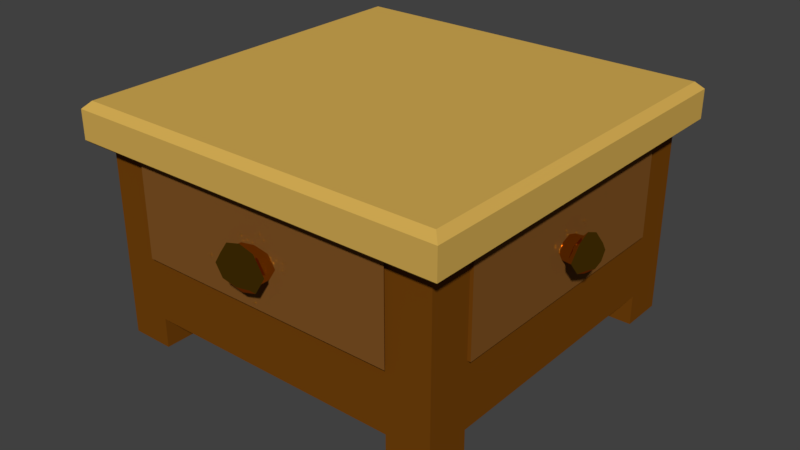 # Source: GO_CounterTop.blend  (saved by Blender 2.77.0; exported with 4.5.12 LTS)
import bpy
from mathutils import Matrix  # noqa: F401  (used for matrix-valued properties, if any)

bpy.ops.wm.read_factory_settings(use_empty=True)
scene = bpy.context.scene
scene.name = 'Scene'

# ---- collections
col_collection_1 = bpy.data.collections.new('Collection 1'); scene.collection.children.link(col_collection_1)
col_collection_10 = bpy.data.collections.new('Collection 10'); scene.collection.children.link(col_collection_10)
col_collection_10.hide_render = True
col_collection_10.hide_viewport = True

# ---- materials (node trees are filled in below, after node groups)
mat_deskmaterial = bpy.data.materials.new('deskmaterial')
mat_deskmaterial.alpha_threshold = 0.0
mat_deskmaterial.diffuse_color = (0.6619, 0.4164, 0.08871, 1.0)
mat_deskmaterial.roughness = 0.5
mat_deskmaterial_darkbrown = bpy.data.materials.new('deskmaterial.darkbrown')
mat_deskmaterial_darkbrown.alpha_threshold = 0.0
mat_deskmaterial_darkbrown.diffuse_color = (0.1734, 0.05566, 0.003849, 1.0)
mat_deskmaterial_darkbrown.roughness = 0.5
mat_deskmaterial_lightbrown = bpy.data.materials.new('deskmaterial.lightbrown')
mat_deskmaterial_lightbrown.alpha_threshold = 0.0
mat_deskmaterial_lightbrown.diffuse_color = (0.214, 0.08604, 0.01835, 1.0)
mat_deskmaterial_lightbrown.roughness = 0.5
mat_deskmaterial_gold = bpy.data.materials.new('deskmaterial.gold')
mat_deskmaterial_gold.alpha_threshold = 0.0
mat_deskmaterial_gold.roughness = 0.5

# ---- material node trees
mat_deskmaterial_gold.use_nodes = True; mat_deskmaterial_gold.node_tree.nodes.clear()
_N = mat_deskmaterial_gold.node_tree.nodes; _L = mat_deskmaterial_gold.node_tree.links
n0 = _N.new('ShaderNodeOutputMaterial'); n0.name = 'Material Output'; n0.location = (300, 300)
n1 = _N.new('ShaderNodeBsdfAnisotropic'); n1.name = 'Glossy BSDF'; n1.location = (10, 300)
n1.distribution = 'GGX'
n1.inputs[0].default_value = (0.6738, 0.3328, 0.01162, 1.0)
n1.inputs[1].default_value = 0.0
_L.new(n1.outputs[0], n0.inputs[0])
n0.is_active_output = True

# ---- world
world_world = bpy.data.worlds.new('World'); scene.world = world_world
world_world.color = (0.05088, 0.05088, 0.05088)
world_world.use_sun_shadow = False
world_world.sun_shadow_jitter_overblur = 0.0
world_world.cycles.sampling_method = 'MANUAL'

# ---- meshes
me_go_countertop = bpy.data.meshes.new('GO_CounterTop')
me_go_countertop.from_pydata([(0.9105, -0.9105, 0.07886), (0.9105, -0.9105, 0.5022), (0.7967, -0.9105, 0.07846), (0.9105, -0.9105, 0.4832), (0.9105, -0.9105, 0.465), (0.7967, -0.9105, 0.465), (0.9105, -0.9105, 0.0), (0.7967, -0.9105, -1.218e-05), (0.9105, -0.7967, 0.07886), (0.9105, -0.7967, 0.5022), (0.7967, -0.7967, 0.07846), (0.9105, -0.7967, 0.4832), (0.9105, -0.7967, 0.465), (0.9105, -0.7967, 0.0), (0.7967, -0.7967, -1.218e-05), (0.7967, -0.9105, 0.3612), (0.9106, -0.9105, 0.3613), (0.9105, -0.7967, 0.3613), (0.6334, -0.9105, 0.07846), (0.6334, -0.7967, 0.07846), (0.9105, -0.9105, 0.2465), (0.7967, -0.9105, 0.2463), (0.9105, -0.7967, 0.2465), (0.6334, -0.9105, 0.2463), (0.9105, -0.6019, 0.07886), (0.9105, -0.6019, 0.5022), (0.7967, -0.6019, 0.07846), (0.6334, -0.6019, 0.07846), (0.9105, -0.6019, 0.2465), (0.7967, -0.9105, 0.4833), (0.6334, -0.9105, 0.5022), (0.7967, -0.9105, 0.5022), (0.6334, -0.7967, 0.6), (0.7967, -0.7967, 0.6), (0.6334, -0.6019, 0.6), (0.7967, -0.6019, 0.6), (0.0, -0.9105, 0.07886), (0.0, -0.9105, 0.5022), (0.4553, -0.9105, 0.07846), (0.1138, -0.9105, 0.07846), (0.4553, -0.9105, 0.5022), (-4.113e-06, -0.9105, 0.4832), (-1.466e-05, -0.9105, 0.465), (0.1138, -0.9105, 0.465), (0.0, -0.9105, 0.0), (0.1138, -0.9105, -1.218e-05), (0.0, -0.7967, 0.07886), (0.0, -0.7967, 0.5022), (0.4553, -0.7967, 0.6), (0.4553, -0.7967, 0.07846), (0.1138, -0.7967, 0.07846), (0.0, -0.7967, 0.4832), (0.0, -0.7967, 0.465), (0.0, -0.7967, 0.0), (0.1138, -0.7967, -1.218e-05), (0.1138, -0.9105, 0.3612), (-3.982e-05, -0.9105, 0.3613), (0.0, -0.7967, 0.3613), (0.2771, -0.9105, 0.07846), (0.2771, -0.7967, 0.07846), (-6.28e-06, -0.9105, 0.2465), (0.1138, -0.9105, 0.2463), (0.4553, -0.9105, 0.2463), (0.0, -0.7967, 0.2465), (0.2771, -0.9105, 0.2463), (0.0, -0.6019, 0.07886), (0.0, -0.6019, 0.5022), (0.4553, -0.6019, 0.6), (0.4553, -0.6019, 0.07846), (0.1138, -0.6019, 0.07846), (0.2771, -0.6019, 0.07846), (0.0, -0.6019, 0.2465), (0.1138, -0.9105, 0.4833), (0.2771, -0.9105, 0.5022), (0.1138, -0.9105, 0.5022), (0.2771, -0.7967, 0.6), (0.1138, -0.7967, 0.6), (0.2771, -0.6019, 0.6), (0.1138, -0.6019, 0.6), (0.9105, 0.0, 0.07886), (0.9105, 0.0, 0.5022), (0.7967, 0.0, 0.07846), (0.9105, 0.0, 0.4832), (0.9105, 0.0, 0.465), (0.7967, 0.0, 0.465), (0.9105, 0.0, 0.0), (0.7967, 0.0, -1.218e-05), (0.9105, -0.1138, 0.07886), (0.9105, -0.4553, 0.07886), (0.9105, -0.1138, 0.5022), (0.9105, -0.4553, 0.5022), (0.7967, -0.4553, 0.07846), (0.7967, -0.1138, 0.07846), (0.9105, -0.1138, 0.4832), (0.9105, -0.1138, 0.465), (0.9105, -0.1138, 0.0), (0.7967, -0.1138, -1.218e-05), (0.7967, 0.0, 0.3612), (0.9106, 0.0, 0.3613), (0.9105, -0.1138, 0.3613), (0.6334, 0.0, 0.07846), (0.6334, -0.1138, 0.07846), (0.6334, -0.4553, 0.07846), (0.9105, 0.0, 0.2465), (0.7967, 0.0, 0.2463), (0.9105, -0.4553, 0.2465), (0.9105, -0.1138, 0.2465), (0.6334, 0.0, 0.2463), (0.9105, -0.3087, 0.07886), (0.9105, -0.3087, 0.5022), (0.7967, -0.3087, 0.07846), (0.6334, -0.3087, 0.07846), (0.9105, -0.3087, 0.2465), (0.7967, 0.0, 0.4833), (0.6334, 0.0, 0.5022), (0.7967, 0.0, 0.5022), (0.6334, -0.4553, 0.6), (0.7967, -0.4553, 0.6), (0.6334, -0.1138, 0.6), (0.7967, -0.1138, 0.6), (0.6334, -0.3087, 0.6), (0.7967, -0.3087, 0.6), (0.0, 0.0, 0.07886), (0.0, 0.0, 0.5022), (0.4553, 0.0, 0.07846), (0.1138, 0.0, 0.07846), (0.4553, 0.0, 0.5022), (-4.113e-06, 0.0, 0.4832), (-1.466e-05, 0.0, 0.465), (0.1138, 0.0, 0.465), (0.0, 0.0, 0.0), (0.1138, 0.0, -1.218e-05), (0.0, -0.1138, 0.07886), (0.0, -0.4553, 0.07886), (0.0, -0.1138, 0.5022), (0.0, -0.4553, 0.5022), (0.4553, -0.4553, 0.6), (0.4553, -0.1138, 0.6), (0.4553, -0.4553, 0.07846), (0.4553, -0.1138, 0.07846), (0.1138, -0.4553, 0.07846), (0.1138, -0.1138, 0.07846), (0.0, -0.1138, 0.4832), (0.0, -0.1138, 0.465), (0.0, -0.1138, 0.0), (0.1138, -0.1138, -1.218e-05), (0.1138, 0.0, 0.3612), (-3.982e-05, 0.0, 0.3613), (0.0, -0.1138, 0.3613), (0.2771, 0.0, 0.07846), (0.2771, -0.1138, 0.07846), (0.2771, -0.4553, 0.07846), (-6.28e-06, 0.0, 0.2465), (0.1138, 0.0, 0.2463), (0.4553, 0.0, 0.2463), (0.0, -0.4553, 0.2465), (0.0, -0.1138, 0.2465), (0.2771, 0.0, 0.2463), (0.0, -0.3087, 0.07886), (0.0, -0.3087, 0.5022), (0.4553, -0.3087, 0.6), (0.4553, -0.3087, 0.07846), (0.1138, -0.3087, 0.07846), (0.2771, -0.3087, 0.07846), (0.0, -0.3087, 0.2465), (0.1138, 0.0, 0.4833), (0.2771, 0.0, 0.5022), (0.1138, 0.0, 0.5022), (0.2771, -0.4553, 0.6), (0.1138, -0.4553, 0.6), (0.2771, -0.1138, 0.6), (0.1138, -0.1138, 0.6), (0.2771, -0.3087, 0.6), (0.1138, -0.3087, 0.6), (0.6379, -0.922, 0.4673), (0.8053, -0.922, 0.4673), (0.6379, -0.922, 0.4862), (0.4553, -0.922, 0.4864), (0.4553, -0.922, 0.3233), (0.4947, -0.922, 0.3303), (0.8053, -0.922, 0.3609), (0.6379, -0.922, 0.3609), (0.4553, -0.922, 0.5054), (0.4553, -0.922, 0.4673), (0.4947, -0.922, 0.3915), (0.8053, -0.922, 0.2431), (0.5138, -0.922, 0.3609), (0.6379, -0.922, 0.2431), (0.4553, -0.922, 0.2431), (0.4553, -0.9616, 0.3041), (0.4944, -0.9616, 0.3147), (0.4553, -0.922, 0.3985), (0.4553, -0.9499, 0.3233), (0.4952, -0.9499, 0.3303), (0.5143, -0.9499, 0.3609), (0.4952, -0.9499, 0.3915), (0.4553, -0.9499, 0.3985), (0.5233, -0.9616, 0.3609), (0.4944, -0.9616, 0.4071), (0.4553, -0.9616, 0.4177), (0.4553, -0.9778, 0.3233), (0.4954, -0.9778, 0.3303), (0.5144, -0.9778, 0.3609), (0.4954, -0.9778, 0.3915), (0.4553, -0.9778, 0.3985), (0.8053, -0.922, 0.4861), (0.6379, -0.922, 0.5054), (0.8053, -0.922, 0.5054), (0.2726, -0.922, 0.4673), (0.1052, -0.922, 0.4673), (0.2726, -0.922, 0.4862), (0.4158, -0.922, 0.3303), (0.1052, -0.922, 0.3609), (0.2726, -0.922, 0.3609), (0.4158, -0.922, 0.3915), (0.1052, -0.922, 0.2431), (0.3968, -0.922, 0.3609), (0.2726, -0.922, 0.2431), (0.4161, -0.9616, 0.3147), (0.4154, -0.9499, 0.3303), (0.3963, -0.9499, 0.3609), (0.4154, -0.9499, 0.3915), (0.3872, -0.9616, 0.3609), (0.4161, -0.9616, 0.4071), (0.4152, -0.9778, 0.3303), (0.3962, -0.9778, 0.3609), (0.4152, -0.9778, 0.3915), (0.1052, -0.922, 0.4861), (0.2726, -0.922, 0.5054), (0.1052, -0.922, 0.5054), (0.6379, 0.01149, 0.4673), (0.8053, 0.01149, 0.4673), (0.6379, 0.01149, 0.4862), (0.4553, 0.01149, 0.4864), (0.4553, 0.01149, 0.3233), (0.4947, 0.01149, 0.3303), (0.8053, 0.01149, 0.3609), (0.6379, 0.01149, 0.3609), (0.4553, 0.01149, 0.5054), (0.4553, 0.01149, 0.4673), (0.4947, 0.01149, 0.3915), (0.8053, 0.01149, 0.2431), (0.5138, 0.01149, 0.3609), (0.6379, 0.01149, 0.2431), (0.4553, 0.01149, 0.2431), (0.4553, 0.05104, 0.3041), (0.4944, 0.05104, 0.3147), (0.4553, 0.01149, 0.3985), (0.4553, 0.03935, 0.3233), (0.4952, 0.03935, 0.3303), (0.5143, 0.03935, 0.3609), (0.4952, 0.03935, 0.3915), (0.4553, 0.03935, 0.3985), (0.5233, 0.05104, 0.3609), (0.4944, 0.05104, 0.4071), (0.4553, 0.05104, 0.4177), (0.4553, 0.06726, 0.3233), (0.4954, 0.06726, 0.3303), (0.5144, 0.06726, 0.3609), (0.4954, 0.06726, 0.3915), (0.4553, 0.06726, 0.3985), (0.8053, 0.01149, 0.4861), (0.6379, 0.01149, 0.5054), (0.8053, 0.01149, 0.5054), (0.2726, 0.01149, 0.4673), (0.1052, 0.01149, 0.4673), (0.2726, 0.01149, 0.4862), (0.4158, 0.01149, 0.3303), (0.1052, 0.01149, 0.3609), (0.2726, 0.01149, 0.3609), (0.4158, 0.01149, 0.3915), (0.1052, 0.01149, 0.2431), (0.3968, 0.01149, 0.3609), (0.2726, 0.01149, 0.2431), (0.4161, 0.05104, 0.3147), (0.4154, 0.03935, 0.3303), (0.3963, 0.03935, 0.3609), (0.4154, 0.03935, 0.3915), (0.3872, 0.05104, 0.3609), (0.4161, 0.05104, 0.4071), (0.4152, 0.06726, 0.3303), (0.3962, 0.06726, 0.3609), (0.4152, 0.06726, 0.3915), (0.1052, 0.01149, 0.4861), (0.2726, 0.01149, 0.5054), (0.1052, 0.01149, 0.5054), (0.9192, -0.6019, 0.5022), (0.9192, -0.4553, 0.5022), (0.9192, -0.6019, 0.4832), (0.9192, -0.4553, 0.4832), (0.9192, -0.6019, 0.465), (0.9192, -0.4553, 0.465), (0.9192, -0.7967, 0.4832), (0.9192, -0.7967, 0.465), (0.9192, -0.7967, 0.5022), (0.9192, -0.7967, 0.3613), (0.9192, -0.48, 0.3831), (0.9192, -0.4929, 0.3613), (0.9192, -0.48, 0.3395), (0.9192, -0.4553, 0.3917), (0.9192, -0.7967, 0.2465), (0.9192, -0.6019, 0.2465), (0.9192, -0.4553, 0.2465), (0.9192, -0.6019, 0.3613), (0.9854, -0.4929, 0.3613), (0.9854, -0.48, 0.3395), (0.9192, -0.4553, 0.3308), (0.9634, -0.5175, 0.3613), (0.9633, -0.4882, 0.3252), (0.962, -0.4553, 0.4105), (0.9633, -0.4882, 0.3974), (0.962, -0.4553, 0.3121), (0.9467, -0.4841, 0.383), (0.9461, -0.4553, 0.3911), (0.9467, -0.5005, 0.3613), (0.9467, -0.4841, 0.3396), (0.9461, -0.4553, 0.3315), (0.9854, -0.4553, 0.3917), (0.9854, -0.48, 0.3831), (0.9854, -0.4553, 0.3308), (-0.00863, -0.6019, 0.5022), (-0.00863, -0.4553, 0.5022), (-0.00863, -0.6019, 0.4832), (-0.00863, -0.4553, 0.4832), (-0.00863, -0.6019, 0.465), (-0.00863, -0.4553, 0.465), (-0.00863, -0.7967, 0.4832), (-0.00863, -0.7967, 0.465), (-0.00863, -0.7967, 0.5022), (-0.00863, -0.7967, 0.3613), (-0.00863, -0.48, 0.3831), (-0.00863, -0.4929, 0.3613), (-0.00863, -0.48, 0.3395), (-0.00863, -0.4553, 0.3917), (-0.00863, -0.7967, 0.2465), (-0.00863, -0.6019, 0.2465), (-0.00863, -0.4553, 0.2465), (-0.00863, -0.6019, 0.3613), (-0.07484, -0.4929, 0.3613), (-0.07484, -0.48, 0.3395), (-0.00863, -0.4553, 0.3308), (-0.05291, -0.5175, 0.3613), (-0.05273, -0.4882, 0.3252), (-0.05146, -0.4553, 0.4105), (-0.05273, -0.4882, 0.3974), (-0.05146, -0.4553, 0.3121), (-0.03612, -0.4841, 0.383), (-0.03556, -0.4553, 0.3911), (-0.0362, -0.5005, 0.3613), (-0.03612, -0.4841, 0.3396), (-0.03556, -0.4553, 0.3315), (-0.07484, -0.4553, 0.3917), (-0.07484, -0.48, 0.3831), (-0.07484, -0.4553, 0.3308), (0.9192, -0.3087, 0.5022), (0.9192, -0.3087, 0.4832), (0.9192, -0.3087, 0.465), (0.9192, -0.1138, 0.4832), (0.9192, -0.1138, 0.465), (0.9192, -0.1138, 0.5022), (0.9192, -0.1138, 0.3613), (0.9192, -0.4306, 0.3831), (0.9192, -0.4176, 0.3613), (0.9192, -0.4306, 0.3395), (0.9192, -0.1138, 0.2465), (0.9192, -0.3087, 0.2465), (0.9192, -0.3087, 0.3613), (0.9854, -0.4176, 0.3613), (0.9854, -0.4306, 0.3395), (0.9634, -0.393, 0.3613), (0.9633, -0.4223, 0.3252), (0.9633, -0.4223, 0.3974), (0.9467, -0.4264, 0.383), (0.9467, -0.41, 0.3613), (0.9467, -0.4264, 0.3396), (0.9854, -0.4306, 0.3831), (-0.00863, -0.3087, 0.5022), (-0.00863, -0.3087, 0.4832), (-0.00863, -0.3087, 0.465), (-0.00863, -0.1138, 0.4832), (-0.00863, -0.1138, 0.465), (-0.00863, -0.1138, 0.5022), (-0.00863, -0.1138, 0.3613), (-0.00863, -0.4306, 0.3831), (-0.00863, -0.4176, 0.3613), (-0.00863, -0.4306, 0.3395), (-0.00863, -0.1138, 0.2465), (-0.00863, -0.3087, 0.2465), (-0.00863, -0.3087, 0.3613), (-0.07484, -0.4176, 0.3613), (-0.07484, -0.4306, 0.3395), (-0.05291, -0.393, 0.3613), (-0.05273, -0.4223, 0.3252), (-0.05273, -0.4223, 0.3974), (-0.03612, -0.4264, 0.383), (-0.0362, -0.41, 0.3613), (-0.03612, -0.4264, 0.3396), (-0.07484, -0.4306, 0.3831), (0.9369, -0.9369, 0.6), (0.9553, -0.9553, 0.5816), (0.9553, -0.7967, 0.5816), (0.9369, -0.7967, 0.6), (0.9553, -0.6019, 0.5816), (0.9369, -0.6019, 0.6), (0.7967, -0.9369, 0.6), (0.7967, -0.9553, 0.5816), (0.6334, -0.9553, 0.5816), (0.6334, -0.9369, 0.6), (-0.02633, -0.9369, 0.6), (-0.04474, -0.9553, 0.5816), (0.4553, -0.9369, 0.6), (0.4553, -0.9553, 0.5816), (-0.02633, -0.7967, 0.6), (-0.04474, -0.7967, 0.5816), (-0.02633, -0.6019, 0.6), (-0.04474, -0.6019, 0.5816), (0.1138, -0.9553, 0.5816), (0.1138, -0.9369, 0.6), (0.2771, -0.9369, 0.6), (0.2771, -0.9553, 0.5816), (0.9369, 0.02633, 0.6), (0.9553, 0.04474, 0.5816), (0.9553, -0.4553, 0.5816), (0.9369, -0.4553, 0.6), (0.9369, -0.1138, 0.6), (0.9553, -0.1138, 0.5816), (0.9369, -0.3087, 0.6), (0.9553, -0.3087, 0.5816), (0.7967, 0.04474, 0.5816), (0.7967, 0.02633, 0.6), (0.6334, 0.02633, 0.6), (0.6334, 0.04474, 0.5816), (-0.02633, 0.02633, 0.6), (-0.04474, 0.04474, 0.5816), (0.4553, 0.04474, 0.5816), (0.4553, 0.02633, 0.6), (-0.02633, -0.4553, 0.6), (-0.04474, -0.4553, 0.5816), (-0.04474, -0.1138, 0.5816), (-0.02633, -0.1138, 0.6), (-0.04474, -0.3087, 0.5816), (-0.02633, -0.3087, 0.6), (0.1138, 0.02633, 0.6), (0.1138, 0.04474, 0.5816), (0.2771, 0.04474, 0.5816), (0.2771, 0.02633, 0.6), (0.9499, -0.9499, 0.5022), (0.9553, -0.9553, 0.5076), (0.9499, -0.7967, 0.5022), (0.9553, -0.7967, 0.5076), (0.9553, -0.6019, 0.5076), (0.9499, -0.6019, 0.5022), (0.6334, -0.9499, 0.5022), (0.6334, -0.9553, 0.5076), (0.7967, -0.9553, 0.5076), (0.7967, -0.9499, 0.5022), (-0.04474, -0.9553, 0.5076), (-0.03933, -0.9499, 0.5022), (0.4553, -0.9553, 0.5076), (0.4553, -0.9499, 0.5022), (-0.04474, -0.7967, 0.5076), (-0.03933, -0.7967, 0.5022), (-0.03933, -0.6019, 0.5022), (-0.04474, -0.6019, 0.5076), (0.2771, -0.9553, 0.5076), (0.2771, -0.9499, 0.5022), (0.1138, -0.9499, 0.5022), (0.1138, -0.9553, 0.5076), (0.9553, 0.04474, 0.5076), (0.9499, 0.03933, 0.5022), (0.9553, -0.1138, 0.5076), (0.9499, -0.1138, 0.5022), (0.9499, -0.4553, 0.5022), (0.9553, -0.4553, 0.5076), (0.9499, -0.3087, 0.5022), (0.9553, -0.3087, 0.5076), (0.6334, 0.04474, 0.5076), (0.6334, 0.03933, 0.5022), (0.7967, 0.03933, 0.5022), (0.7967, 0.04474, 0.5076), (-0.03933, 0.03933, 0.5022), (-0.04474, 0.04474, 0.5076), (0.4553, 0.03933, 0.5022), (0.4553, 0.04474, 0.5076), (-0.03933, -0.1138, 0.5022), (-0.04474, -0.1138, 0.5076), (-0.04474, -0.4553, 0.5076), (-0.03933, -0.4553, 0.5022), (-0.04474, -0.3087, 0.5076), (-0.03933, -0.3087, 0.5022), (0.2771, 0.03933, 0.5022), (0.2771, 0.04474, 0.5076), (0.1138, 0.04474, 0.5076), (0.1138, 0.03933, 0.5022)], [], [(22, 20, 0, 8), (451, 448, 9, 25), (446, 455, 31, 1), (405, 406, 453, 454), (8, 0, 6, 13), (20, 21, 2, 0), (23, 62, 38, 18), (465, 73, 40, 459), (32, 48, 410, 407), (29, 3, 1, 31), (9, 1, 3, 11), (11, 3, 4, 12), (0, 2, 7, 6), (7, 14, 13, 6), (34, 67, 48, 32), (18, 19, 10, 2), (27, 102, 91, 26), (402, 400, 449, 450), (423, 117, 35, 403), (2, 10, 14, 7), (28, 22, 8, 24), (26, 91, 88, 24), (13, 14, 10, 8), (4, 5, 15, 16), (12, 4, 16, 17), (68, 138, 102, 27), (38, 49, 19, 18), (21, 23, 18, 2), (16, 15, 21, 20), (17, 16, 20, 22), (49, 68, 27, 19), (10, 26, 24, 8), (105, 28, 24, 88), (455, 452, 30, 31), (452, 459, 40, 30), (19, 27, 26, 10), (116, 136, 67, 34), (472, 451, 25, 90), (117, 116, 34, 35), (422, 402, 450, 473), (35, 34, 32, 33), (403, 35, 33, 401), (33, 32, 407, 404), (399, 405, 454, 447), (457, 37, 74, 466), (400, 399, 447, 449), (406, 411, 458, 453), (29, 5, 4, 3), (63, 46, 36, 60), (461, 47, 37, 457), (413, 460, 456, 409), (419, 464, 458, 411), (46, 53, 44, 36), (60, 36, 39, 61), (64, 58, 38, 62), (462, 66, 47, 461), (487, 135, 66, 462), (72, 74, 37, 41), (47, 51, 41, 37), (51, 52, 42, 41), (36, 44, 45, 39), (45, 44, 53, 54), (77, 75, 48, 67), (58, 39, 50, 59), (70, 69, 140, 151), (415, 463, 460, 413), (414, 412, 76, 78), (39, 45, 54, 50), (71, 65, 46, 63), (69, 65, 133, 140), (53, 46, 50, 54), (42, 56, 55, 43), (52, 57, 56, 42), (68, 70, 151, 138), (38, 58, 59, 49), (61, 39, 58, 64), (56, 60, 61, 55), (57, 63, 60, 56), (49, 59, 70, 68), (50, 46, 65, 69), (155, 133, 65, 71), (436, 414, 78, 169), (437, 486, 463, 415), (59, 50, 69, 70), (168, 77, 67, 136), (76, 417, 418, 75), (169, 78, 77, 168), (466, 74, 73, 465), (78, 76, 75, 77), (412, 408, 417, 76), (474, 109, 89, 471), (75, 418, 410, 48), (469, 80, 115, 478), (409, 456, 467, 416), (416, 467, 464, 419), (72, 41, 42, 43), (106, 87, 79, 103), (471, 89, 80, 469), (425, 470, 468, 421), (428, 479, 476, 431), (87, 95, 85, 79), (103, 79, 81, 104), (107, 100, 124, 154), (478, 115, 114, 477), (439, 171, 442, 432), (113, 115, 80, 82), (89, 93, 82, 80), (93, 94, 83, 82), (79, 85, 86, 81), (86, 85, 95, 96), (120, 118, 137, 160), (100, 81, 92, 101), (111, 110, 91, 102), (427, 475, 470, 425), (426, 424, 119, 121), (81, 86, 96, 92), (112, 108, 87, 106), (110, 108, 88, 91), (95, 87, 92, 96), (83, 98, 97, 84), (94, 99, 98, 83), (161, 111, 102, 138), (124, 100, 101, 139), (104, 81, 100, 107), (98, 103, 104, 97), (99, 106, 103, 98), (113, 84, 231, 261), (72, 43, 209, 227), (107, 154, 244, 243), (62, 23, 187, 188), (5, 29, 205, 175), (153, 146, 268, 271), (139, 101, 111, 161), (92, 87, 108, 110), (105, 88, 108, 112), (423, 426, 121, 117), (422, 473, 475, 427), (101, 92, 110, 111), (116, 120, 160, 136), (57, 52, 327, 329), (47, 66, 320, 328), (28, 105, 302, 301), (109, 90, 287, 354), (164, 155, 336, 387), (93, 89, 359, 357), (134, 142, 379, 381), (94, 93, 357, 358), (142, 143, 380, 379), (472, 90, 109, 474), (117, 121, 120, 116), (119, 429, 430, 118), (121, 119, 118, 120), (146, 129, 265, 268), (64, 62, 188, 217), (424, 420, 429, 119), (118, 430, 435, 137), (431, 476, 483, 434), (484, 480, 123, 134), (421, 468, 479, 428), (477, 114, 126, 482), (114, 115, 263, 262), (113, 82, 83, 84), (156, 152, 122, 132), (490, 482, 126, 166), (480, 493, 167, 123), (444, 434, 483, 491), (132, 122, 130, 144), (152, 153, 125, 122), (157, 154, 124, 149), (436, 169, 173, 441), (170, 137, 435, 445), (165, 127, 123, 167), (134, 123, 127, 142), (142, 127, 128, 143), (104, 107, 243, 241), (122, 125, 131, 130), (17, 22, 300, 295), (131, 145, 144, 130), (156, 164, 387, 386), (112, 106, 364, 365), (172, 160, 137, 170), (149, 150, 141, 125), (163, 151, 140, 162), (440, 438, 485, 488), (493, 490, 166, 167), (125, 141, 145, 131), (164, 156, 132, 158), (162, 140, 133, 158), (144, 145, 141, 132), (23, 21, 185, 187), (128, 129, 146, 147), (143, 128, 147, 148), (126, 114, 262, 238), (161, 138, 151, 163), (124, 139, 150, 149), (153, 157, 149, 125), (61, 64, 217, 215), (9, 11, 292, 294), (147, 146, 153, 152), (148, 147, 152, 156), (129, 165, 283, 265), (43, 55, 212, 209), (115, 113, 261, 263), (15, 5, 175, 180), (73, 74, 229, 228), (40, 73, 228, 182), (31, 30, 206, 207), (74, 72, 227, 229), (97, 104, 241, 236), (167, 166, 284, 285), (21, 15, 180, 185), (30, 40, 182, 206), (154, 157, 273, 244), (29, 31, 207, 205), (166, 126, 238, 284), (55, 61, 215, 212), (148, 156, 386, 382), (139, 161, 163, 150), (141, 162, 158, 132), (155, 164, 158, 133), (441, 173, 171, 439), (437, 440, 488, 486), (150, 163, 162, 141), (168, 136, 160, 172), (105, 112, 365, 302), (90, 25, 286, 287), (11, 12, 293, 292), (12, 17, 295, 293), (106, 99, 360, 364), (25, 9, 294, 286), (99, 94, 358, 360), (143, 148, 382, 380), (155, 71, 335, 336), (71, 63, 334, 335), (159, 134, 381, 376), (63, 57, 329, 334), (66, 135, 321, 320), (51, 47, 328, 326), (89, 109, 354, 359), (135, 159, 376, 321), (22, 28, 301, 300), (52, 51, 326, 327), (443, 444, 491, 492), (169, 168, 172, 173), (487, 489, 159, 135), (173, 172, 170, 171), (84, 97, 236, 231), (157, 153, 271, 273), (489, 484, 134, 159), (171, 170, 445, 442), (433, 443, 492, 481), (438, 433, 481, 485), (165, 167, 285, 283), (165, 129, 128, 127), (175, 174, 181, 180), (181, 186, 179, 187), (183, 174, 176, 177), (180, 181, 187, 185), (178, 179, 193, 192), (174, 184, 186, 181), (184, 174, 183, 191), (187, 179, 178, 188), (193, 194, 197, 190), (179, 186, 194, 193), (186, 184, 195, 194), (184, 191, 196, 195), (190, 197, 202, 201), (194, 195, 198, 197), (195, 196, 199, 198), (192, 193, 190, 189), (200, 201, 202, 203, 204), (197, 198, 203, 202), (189, 190, 201, 200), (198, 199, 204, 203), (177, 176, 206, 182), (176, 205, 207, 206), (176, 174, 175, 205), (209, 212, 213, 208), (213, 217, 211, 216), (183, 177, 210, 208), (212, 215, 217, 213), (178, 192, 219, 211), (208, 213, 216, 214), (214, 191, 183, 208), (217, 188, 178, 211), (219, 218, 222, 220), (211, 219, 220, 216), (216, 220, 221, 214), (214, 221, 196, 191), (218, 224, 225, 222), (220, 222, 223, 221), (221, 223, 199, 196), (192, 189, 218, 219), (200, 204, 226, 225, 224), (222, 225, 226, 223), (189, 200, 224, 218), (223, 226, 204, 199), (177, 182, 228, 210), (210, 228, 229, 227), (210, 227, 209, 208), (231, 236, 237, 230), (237, 243, 235, 242), (239, 233, 232, 230), (236, 241, 243, 237), (234, 248, 249, 235), (230, 237, 242, 240), (240, 247, 239, 230), (243, 244, 234, 235), (249, 246, 253, 250), (235, 249, 250, 242), (242, 250, 251, 240), (240, 251, 252, 247), (246, 257, 258, 253), (250, 253, 254, 251), (251, 254, 255, 252), (248, 245, 246, 249), (256, 260, 259, 258, 257), (253, 258, 259, 254), (245, 256, 257, 246), (254, 259, 260, 255), (233, 238, 262, 232), (232, 262, 263, 261), (232, 261, 231, 230), (265, 264, 269, 268), (269, 272, 267, 273), (239, 264, 266, 233), (268, 269, 273, 271), (234, 267, 275, 248), (264, 270, 272, 269), (270, 264, 239, 247), (273, 267, 234, 244), (275, 276, 278, 274), (267, 272, 276, 275), (272, 270, 277, 276), (270, 247, 252, 277), (274, 278, 281, 280), (276, 277, 279, 278), (277, 252, 255, 279), (248, 275, 274, 245), (256, 280, 281, 282, 260), (278, 279, 282, 281), (245, 274, 280, 256), (279, 255, 260, 282), (233, 266, 284, 238), (266, 283, 285, 284), (266, 264, 265, 283), (290, 293, 295, 303), (288, 292, 293, 290), (286, 294, 292, 288), (303, 295, 300, 301), (291, 290, 296, 299), (287, 286, 288, 289), (289, 288, 290, 291), (313, 312, 310, 309), (306, 298, 301, 302), (296, 290, 303, 297), (301, 298, 297, 303), (307, 308, 305, 304), (312, 314, 307, 310), (314, 315, 308, 307), (315, 316, 311, 308), (317, 318, 304, 305, 319), (310, 307, 304, 318), (309, 310, 318, 317), (308, 311, 319, 305), (298, 306, 316, 315), (297, 298, 315, 314), (296, 297, 314, 312), (299, 296, 312, 313), (324, 337, 329, 327), (322, 324, 327, 326), (320, 322, 326, 328), (337, 335, 334, 329), (325, 333, 330, 324), (321, 323, 322, 320), (323, 325, 324, 322), (347, 343, 344, 346), (340, 336, 335, 332), (330, 331, 337, 324), (335, 337, 331, 332), (341, 338, 339, 342), (346, 344, 341, 348), (348, 341, 342, 349), (349, 342, 345, 350), (351, 353, 339, 338, 352), (344, 352, 338, 341), (343, 351, 352, 344), (342, 339, 353, 345), (332, 349, 350, 340), (331, 348, 349, 332), (330, 346, 348, 331), (333, 347, 346, 330), (356, 366, 360, 358), (355, 356, 358, 357), (354, 355, 357, 359), (366, 365, 364, 360), (291, 299, 361, 356), (287, 289, 355, 354), (289, 291, 356, 355), (313, 309, 371, 372), (306, 302, 365, 363), (361, 362, 366, 356), (365, 366, 362, 363), (369, 367, 368, 370), (372, 371, 369, 373), (373, 369, 370, 374), (374, 370, 311, 316), (317, 319, 368, 367, 375), (371, 375, 367, 369), (309, 317, 375, 371), (370, 368, 319, 311), (363, 374, 316, 306), (362, 373, 374, 363), (361, 372, 373, 362), (299, 313, 372, 361), (378, 380, 382, 388), (377, 379, 380, 378), (376, 381, 379, 377), (388, 382, 386, 387), (325, 378, 383, 333), (321, 376, 377, 323), (323, 377, 378, 325), (347, 394, 393, 343), (340, 385, 387, 336), (383, 378, 388, 384), (387, 385, 384, 388), (391, 392, 390, 389), (394, 395, 391, 393), (395, 396, 392, 391), (396, 350, 345, 392), (351, 397, 389, 390, 353), (393, 391, 389, 397), (343, 393, 397, 351), (392, 345, 353, 390), (385, 340, 350, 396), (384, 385, 396, 395), (383, 384, 395, 394), (333, 383, 394, 347), (401, 398, 399, 400), (407, 410, 411, 406), (403, 401, 400, 402), (423, 403, 402, 422), (398, 404, 405, 399), (404, 407, 406, 405), (413, 409, 408, 412), (419, 411, 410, 418), (415, 413, 412, 414), (437, 415, 414, 436), (409, 416, 417, 408), (416, 419, 418, 417), (425, 421, 420, 424), (431, 434, 435, 430), (427, 425, 424, 426), (422, 427, 426, 423), (421, 428, 429, 420), (428, 431, 430, 429), (439, 432, 433, 438), (445, 435, 434, 444), (441, 439, 438, 440), (436, 441, 440, 437), (432, 442, 443, 433), (442, 445, 444, 443), (401, 33, 404, 398), (455, 446, 447, 454), (446, 448, 449, 447), (451, 472, 473, 450), (448, 451, 450, 449), (459, 452, 453, 458), (452, 455, 454, 453), (467, 456, 457, 466), (456, 460, 461, 457), (463, 486, 487, 462), (460, 463, 462, 461), (458, 464, 465, 459), (464, 467, 466, 465), (479, 468, 469, 478), (468, 470, 471, 469), (475, 473, 472, 474), (470, 475, 474, 471), (483, 476, 477, 482), (476, 479, 478, 477), (493, 480, 481, 492), (480, 484, 485, 481), (489, 487, 486, 488), (484, 489, 488, 485), (482, 490, 491, 483), (490, 493, 492, 491), (448, 446, 1, 9)])
me_go_countertop.polygons.foreach_set('material_index', [1, 0, 0, 0, 1, 1, 1, 0, 0, 1, 1, 1, 1, 1, 0, 1, 1, 0, 0, 1, 1, 1, 1, 1, 1, 1, 1, 1, 1, 1, 1, 1, 1, 0, 0, 1, 0, 0, 0, 0, 0, 0, 0, 0, 0, 0, 0, 1, 1, 0, 0, 0, 1, 1, 1, 0, 0, 1, 1, 1, 1, 1, 0, 1, 1, 0, 0, 1, 1, 1, 1, 1, 1, 1, 1, 1, 1, 1, 1, 1, 1, 0, 0, 1, 0, 0, 0, 0, 0, 0, 0, 0, 0, 0, 0, 1, 1, 0, 0, 0, 1, 1, 1, 0, 0, 1, 1, 1, 1, 1, 0, 1, 1, 0, 0, 1, 1, 1, 1, 1, 1, 1, 1, 1, 1, 1, 1, 1, 1, 1, 1, 1, 1, 1, 1, 0, 0, 1, 0, 1, 0, 1, 0, 1, 1, 1, 1, 1, 0, 0, 0, 0, 1, 1, 0, 0, 0, 0, 0, 0, 0, 1, 1, 0, 0, 0, 1, 1, 1, 0, 0, 1, 1, 1, 1, 1, 1, 1, 1, 1, 0, 1, 1, 0, 0, 1, 1, 1, 1, 1, 1, 1, 0, 1, 1, 1, 1, 1, 1, 1, 1, 1, 1, 1, 0, 0, 0, 1, 1, 0, 1, 0, 1, 1, 0, 1, 1, 1, 1, 1, 0, 0, 1, 0, 1, 0, 1, 1, 1, 0, 1, 1, 1, 1, 0, 1, 0, 1, 0, 0, 1, 1, 0, 0, 0, 0, 1, 1, 0, 0, 0, 0, 1, 1, 2, 2, 2, 2, 3, 2, 2, 2, 3, 3, 3, 3, 3, 3, 3, 3, 3, 3, 3, 3, 2, 2, 2, 2, 2, 2, 2, 3, 2, 2, 2, 3, 3, 3, 3, 3, 3, 3, 3, 3, 3, 3, 3, 2, 2, 2, 2, 2, 2, 2, 3, 2, 2, 2, 3, 3, 3, 3, 3, 3, 3, 3, 3, 3, 3, 3, 2, 2, 2, 2, 2, 2, 2, 3, 2, 2, 2, 3, 3, 3, 3, 3, 3, 3, 3, 3, 3, 3, 3, 2, 2, 2, 2, 2, 2, 2, 2, 2, 2, 3, 2, 2, 2, 3, 3, 3, 3, 3, 3, 3, 3, 3, 3, 3, 3, 2, 2, 2, 2, 2, 2, 2, 3, 2, 2, 2, 3, 3, 3, 3, 3, 3, 3, 3, 3, 3, 3, 3, 2, 2, 2, 2, 2, 2, 2, 3, 2, 2, 2, 3, 3, 3, 3, 3, 3, 3, 3, 3, 3, 3, 3, 2, 2, 2, 2, 2, 2, 2, 3, 2, 2, 2, 3, 3, 3, 3, 3, 3, 3, 3, 3, 3, 3, 3, 0, 0, 0, 0, 0, 0, 0, 0, 0, 0, 0, 0, 0, 0, 0, 0, 0, 0, 0, 0, 0, 0, 0, 0, 0, 0, 0, 0, 0, 0, 0, 0, 0, 0, 0, 0, 0, 0, 0, 0, 0, 0, 0, 0, 0, 0, 0, 0, 0, 0])
me_go_countertop.materials.append(mat_deskmaterial)
me_go_countertop.materials.append(mat_deskmaterial_darkbrown)
me_go_countertop.materials.append(mat_deskmaterial_lightbrown)
me_go_countertop.materials.append(mat_deskmaterial_gold)
me_go_countertop.use_remesh_preserve_volume = False
me_go_countertop.use_remesh_preserve_attributes = False
me_go_countertop.use_mirror_vertex_groups = False
me_go_countertop.update()
me_cube_002 = bpy.data.meshes.new('Cube.002')
me_cube_002.from_pydata([(0.4553, -0.4553, 0.0004034), (0.5, -0.5, 0.5215), (0.5, -0.5, 0.4237), (0.4553, -0.4553, 0.4237), (0.0, -0.4553, 0.0), (0.3414, -0.4553, 0.0), (0.0, -0.4553, 0.4237), (0.0, -0.5, 0.5215), (0.4553, -0.4553, 0.4048), (0.4553, -0.4553, 0.3865), (0.0, -0.4553, 0.4051), (0.3414, -0.4553, 0.3865), (0.0, -0.4553, 0.3865), (0.0, -0.5, 0.4237), (0.4553, -0.4553, -0.07846), (0.3414, -0.4553, -0.07847), (0.5, 0.0, 0.5215), (0.5, -0.3414, 0.5215), (0.4553, -0.3414, 0.0004034), (0.4553, 0.0, 0.0004034), (0.5, -0.3414, 0.4237), (0.5, 0.0, 0.4237), (0.4553, -0.3414, 0.4237), (0.4553, 0.0, 0.4237), (0.0, 0.0, 0.5215), (0.0, -0.3414, 0.5215), (0.0, 0.0, 0.0), (0.0, -0.3414, 0.0), (0.3414, 0.0, 0.0), (0.3414, -0.3414, 0.0), (0.4553, -0.3414, 0.4048), (0.4553, 0.0, 0.4048), (0.4553, -0.3414, 0.3865), (0.4553, 0.0, 0.3865), (0.4553, -0.3414, -0.07846), (0.3414, -0.3414, -0.07847), (0.03847, -0.4553, 0.3584), (0.3414, -0.4553, 0.3286), (0.4553, -0.4553, 0.3286), (0.4553, -0.02471, 0.3504), (0.4553, -0.3414, 0.3286), (0.1782, -0.4553, 0.0), (0.1782, -0.4553, 0.3865), (0.1782, -0.3414, 0.0), (0.1782, 0.0, 0.0), (0.1782, -0.4553, 0.3286), (0.4553, -0.4553, 0.263), (0.3414, -0.4553, 0.2628), (0.0, -0.4553, 0.2628), (0.4553, 0.0, 0.263), (0.4553, -0.3414, 0.263), (0.1782, -0.4553, 0.2628), (0.0, -0.4553, 0.2919), (0.05706, -0.4553, 0.3286), (0.0, -0.4553, 0.3653), (0.03847, -0.4553, 0.2987), (0.03893, -0.4824, 0.3584), (0.0, -0.4824, 0.2919), (0.05755, -0.4824, 0.3286), (0.0, -0.4824, 0.3653), (0.03893, -0.4824, 0.2987), (0.03819, -0.4938, 0.3736), (0.0, -0.4938, 0.2732), (0.06639, -0.4938, 0.3286), (0.0, -0.4938, 0.3839), (0.03819, -0.4938, 0.2835), (0.03911, -0.5097, 0.3584), (0.0, -0.5097, 0.2919), (0.05763, -0.5097, 0.3286), (0.0, -0.5097, 0.3653), (0.03911, -0.5097, 0.2987), (0.5, -0.1466, 0.5215), (0.4553, -0.1466, 0.0004033), (0.5, -0.1466, 0.4237), (0.4553, -0.1466, 0.4237), (0.0, -0.1466, 0.5215), (0.0, -0.1466, 0.0), (0.3414, -0.1466, 0.0), (0.4553, -0.1466, 0.4048), (0.4553, -0.1466, 0.3865), (0.4553, -0.1466, 0.3286), (0.1782, -0.1466, 0.0), (0.4553, -0.1466, 0.263), (0.4553, 0.0, 0.3591), (0.4553, -0.03762, 0.3286), (0.4553, 0.0, 0.2982), (0.4553, -0.02471, 0.3068), (0.4985, -0.03295, 0.3647), (0.4973, 0.0, 0.3778), (0.4987, -0.06224, 0.3286), (0.4973, 0.0, 0.2794), (0.4985, -0.03295, 0.2925), (0.5202, -0.02471, 0.3504), (0.5202, 0.0, 0.3591), (0.5202, -0.03762, 0.3286), (0.5202, 0.0, 0.2982), (0.5202, -0.02471, 0.3068), (0.4822, -0.02888, 0.3503), (0.4817, 0.0, 0.3584), (0.4823, -0.04522, 0.3286), (0.4822, -0.02888, 0.3069), (0.4817, 0.0, 0.2988), (0.1782, -0.5, 0.4237), (0.3414, -0.5, 0.4237), (0.3414, -0.5, 0.5215), (0.1782, -0.5, 0.5215), (0.3414, -0.4553, 0.4049), (0.1782, -0.4553, 0.405), (0.1782, -0.4553, 0.4237), (0.3414, -0.4553, 0.4237), (0.1782, 0.0, 0.5215), (0.3414, 0.0, 0.5215), (0.1782, -0.3414, 0.5215), (0.3414, -0.3414, 0.5215), (0.1782, -0.1466, 0.5215), (0.3414, -0.1466, 0.5215)], [], [(50, 46, 0, 18), (17, 1, 2, 20), (20, 2, 3, 22), (102, 13, 6, 108), (18, 0, 14, 34), (46, 47, 5, 0), (51, 48, 4, 41), (112, 25, 7, 105), (105, 7, 13, 102), (106, 8, 3, 109), (22, 3, 8, 30), (30, 8, 9, 32), (11, 42, 45, 37), (0, 5, 15, 14), (79, 32, 40, 80), (15, 35, 34, 14), (78, 30, 32, 79), (74, 22, 30, 78), (114, 75, 25, 112), (41, 43, 29, 5), (81, 44, 28, 77), (73, 20, 22, 74), (71, 17, 20, 73), (5, 29, 35, 15), (82, 50, 18, 72), (77, 28, 19, 72), (34, 35, 29, 18), (45, 53, 55, 51), (9, 11, 37, 38), (32, 9, 38, 40), (12, 42, 107, 10), (76, 26, 44, 81), (4, 27, 43, 41), (47, 51, 41, 5), (37, 45, 51, 47), (80, 40, 50, 82), (38, 37, 47, 46), (40, 38, 46, 50), (52, 55, 60, 57), (42, 36, 53, 45), (36, 42, 12, 54), (51, 55, 52, 48), (60, 58, 63, 65), (55, 53, 58, 60), (53, 36, 56, 58), (36, 54, 59, 56), (65, 63, 68, 70), (58, 56, 61, 63), (56, 59, 64, 61), (57, 60, 65, 62), (67, 70, 68, 66, 69), (63, 61, 66, 68), (62, 65, 70, 67), (61, 64, 69, 66), (33, 79, 39, 83), (27, 76, 81, 43), (29, 77, 72, 18), (49, 82, 72, 19), (16, 71, 73, 21), (21, 73, 74, 23), (43, 81, 77, 29), (110, 24, 75, 114), (23, 74, 78, 31), (31, 78, 79, 33), (98, 97, 87, 88), (85, 86, 82, 49), (39, 79, 80, 84), (82, 86, 84, 80), (89, 91, 96, 94), (97, 99, 89, 87), (99, 100, 91, 89), (100, 101, 90, 91), (93, 92, 94, 96, 95), (87, 89, 94, 92), (88, 87, 92, 93), (91, 90, 95, 96), (86, 85, 101, 100), (84, 86, 100, 99), (39, 84, 99, 97), (83, 39, 97, 98), (16, 111, 115, 71), (111, 110, 114, 115), (71, 115, 113, 17), (115, 114, 112, 113), (10, 107, 108, 6), (107, 106, 109, 108), (1, 104, 103, 2), (104, 105, 102, 103), (17, 113, 104, 1), (113, 112, 105, 104), (2, 103, 109, 3), (103, 102, 108, 109), (107, 42, 11, 106), (106, 11, 9, 8)])
me_cube_002.polygons.foreach_set('material_index', [1, 0, 0, 0, 1, 1, 0, 0, 0, 1, 1, 1, 1, 1, 1, 1, 1, 1, 0, 0, 0, 0, 0, 1, 0, 0, 1, 1, 1, 1, 1, 0, 0, 0, 1, 1, 1, 1, 0, 1, 1, 1, 0, 0, 0, 0, 0, 0, 0, 0, 0, 0, 0, 0, 1, 0, 0, 0, 0, 0, 0, 0, 1, 1, 0, 1, 1, 1, 0, 0, 0, 0, 0, 0, 0, 0, 0, 0, 0, 0, 0, 0, 0, 0, 1, 1, 0, 0, 0, 0, 0, 0, 1, 1])
me_cube_002.materials.append(mat_deskmaterial)
me_cube_002.materials.append(mat_deskmaterial_darkbrown)
me_cube_002.use_remesh_preserve_volume = False
me_cube_002.use_remesh_preserve_attributes = False
me_cube_002.use_mirror_vertex_groups = False
me_cube_002.update()

# ---- objects
ob_go_countertop = bpy.data.objects.new('GO_CounterTop', me_go_countertop)
ob_lod__b_desk_build = bpy.data.objects.new('LOD__B_Desk_build', me_cube_002)

# ---- transforms, parenting, visibility, modifiers, constraints
ob_go_countertop.location = (0.0, 0.0, 0.0)
ob_go_countertop.lineart.crease_threshold = 0.0
ob_lod__b_desk_build.location = (0.0, 0.0, 0.07847)
ob_lod__b_desk_build.lineart.crease_threshold = 0.0
_m = ob_lod__b_desk_build.modifiers.new('Mirror', 'MIRROR')
_m.use_axis = (True, True, False)
_m.use_clip = True

# ---- collection membership
col_collection_1.objects.link(ob_go_countertop)
col_collection_10.objects.link(ob_lod__b_desk_build)

# ---- scene / render settings (as saved in the file)
scene.frame_start = 1; scene.frame_end = 250; scene.frame_set(1)
scene.render.engine = 'CYCLES'
scene.render.resolution_percentage = 50
scene.render.dither_intensity = 0.0
scene.cycles.use_denoising = False
scene.cycles.samples = 128
scene.cycles.sampling_pattern = 'TABULATED_SOBOL'
scene.cycles.light_sampling_threshold = 0.0
scene.cycles.use_adaptive_sampling = False
scene.cycles.use_light_tree = False
scene.cycles.blur_glossy = 0.0
scene.cycles.sample_clamp_indirect = 0.0
scene.view_settings.view_transform = 'Standard'
bpy.context.view_layer.update()

# ---- added for rendering (the .blend has no active camera and no usable light): camera, sun
cam_auto = bpy.data.cameras.new('AutoCamera')
cam_auto.lens = 50.0
cam_auto.sensor_width = 36.0
cam_auto.clip_end = 1000.0
ob_auto_camera = bpy.data.objects.new('AutoCamera', cam_auto)
scene.collection.objects.link(ob_auto_camera)
ob_auto_camera.location = (1.96893, -2.27167, 1.47169)
ob_auto_camera.rotation_euler = (1.09748, -7.21219e-08, 0.694738)
scene.camera = ob_auto_camera
light_auto_sun = bpy.data.lights.new('AutoSun', 'SUN')
light_auto_sun.energy = 3.0
light_auto_sun.angle = 0.0523599
ob_auto_sun = bpy.data.objects.new('AutoSun', light_auto_sun)
scene.collection.objects.link(ob_auto_sun)
ob_auto_sun.rotation_euler = (0.872665, 0.174533, 0.523599)
bpy.context.view_layer.update()
